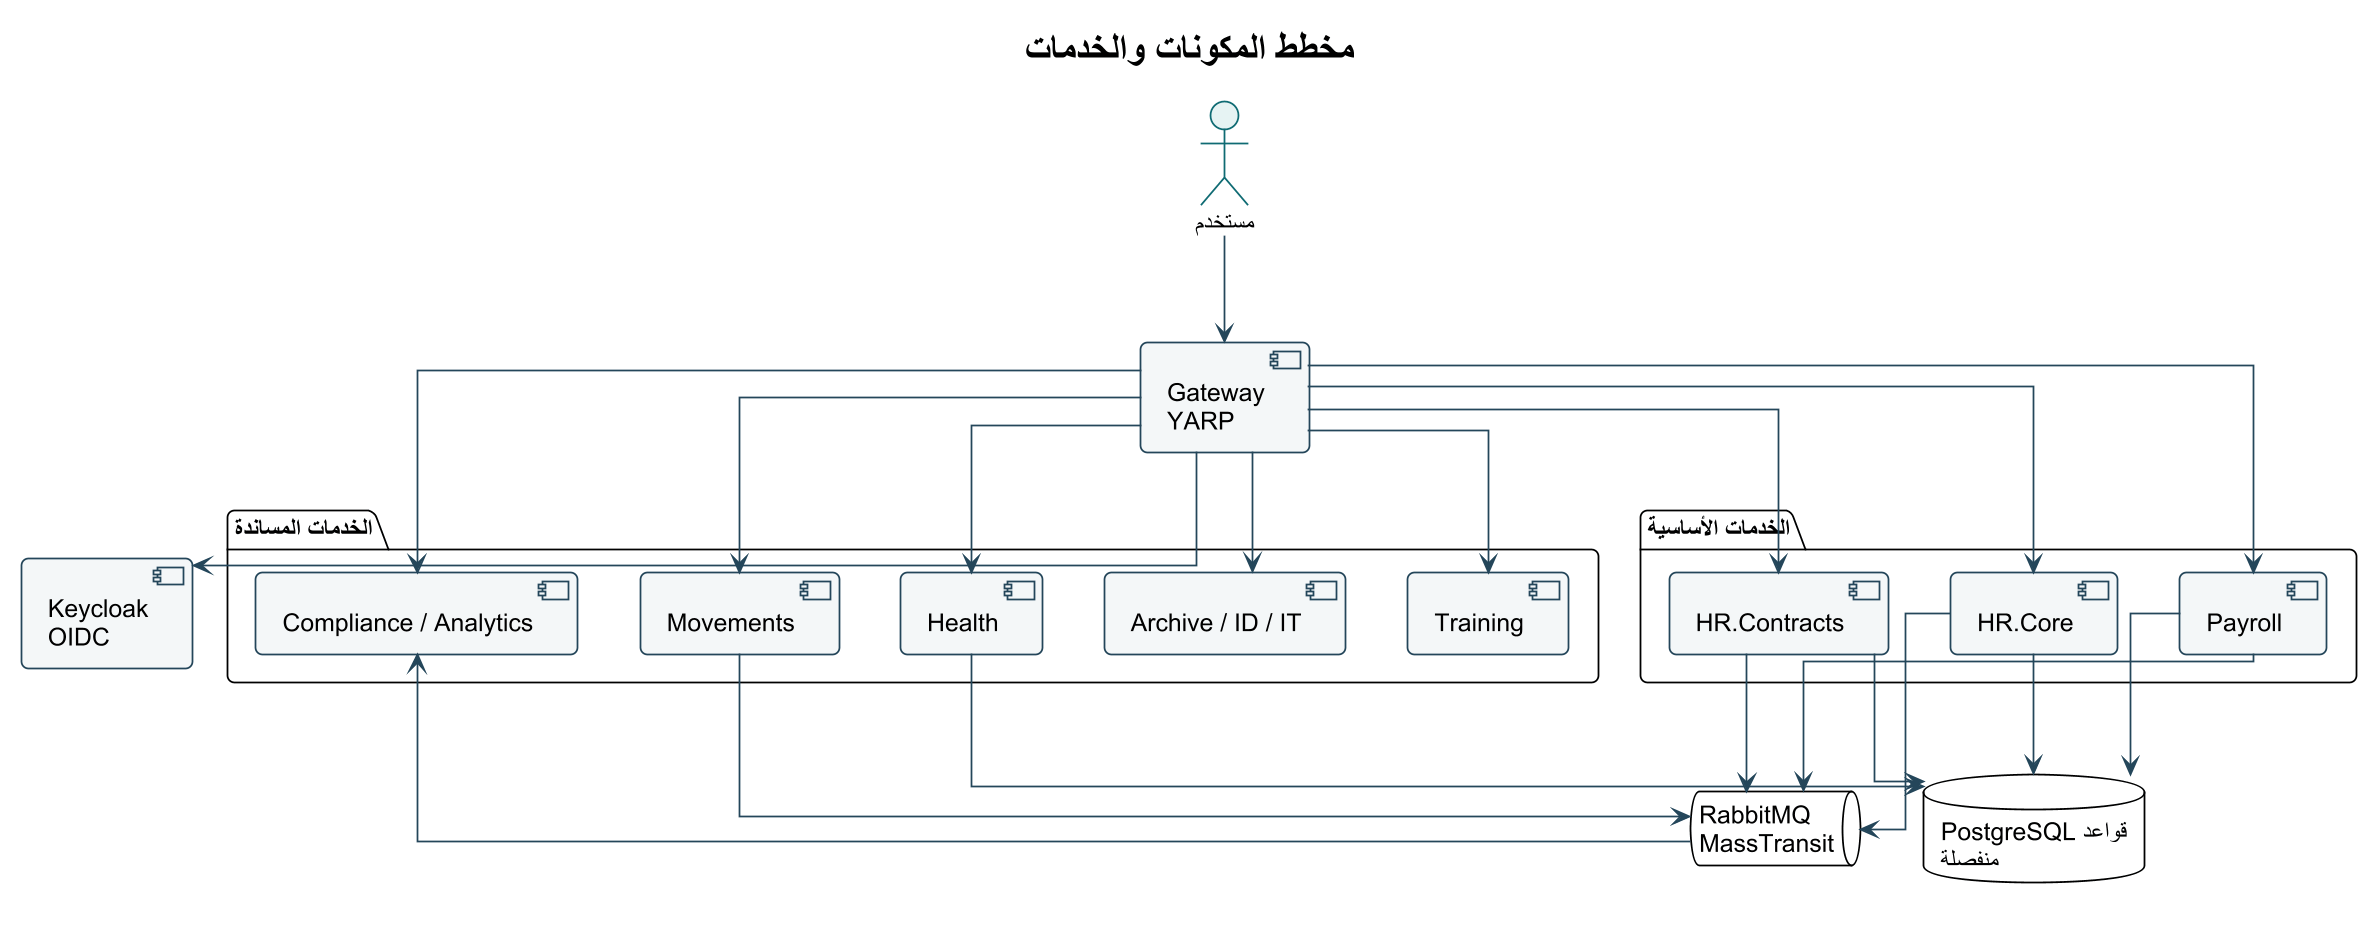

The diagram above was rendered by PlantUML. Its source (embedded in the PNG):
@startuml
!theme plain
skinparam backgroundColor #FFFFFF
skinparam defaultFontName Arial
skinparam shadowing false
skinparam roundcorner 8
skinparam linetype ortho
skinparam dpi 170
skinparam ArrowColor #24465A
skinparam ActorBorderColor #0F6B73
skinparam ActorBackgroundColor #E6F3F3
skinparam UsecaseBorderColor #0F6B73
skinparam UsecaseBackgroundColor #F4FAFA
skinparam RectangleBorderColor #24465A
skinparam RectangleBackgroundColor #F8FBFC
skinparam ComponentBorderColor #24465A
skinparam ComponentBackgroundColor #F4F7F8
skinparam ClassBorderColor #24465A
skinparam ClassBackgroundColor #F8FBFC
skinparam SequenceLifeLineBorderColor #78909C
skinparam SequenceParticipantBorderColor #24465A
skinparam SequenceParticipantBackgroundColor #F4F7F8

title مخطط المكونات والخدمات
actor "مستخدم" as User
component "Gateway\nYARP" as Gateway
component "Keycloak\nOIDC" as Keycloak
package "الخدمات الأساسية" {
  [HR.Core] as Core
  [HR.Contracts] as Contracts
  [Payroll] as Payroll
}
package "الخدمات المساندة" {
  [Health] as Health
  [Movements] as Moves
  [Training] as Training
  [Archive / ID / IT] as Support
  [Compliance / Analytics] as Gov
}
queue "RabbitMQ\nMassTransit" as Bus
database "قواعد PostgreSQL\nمنفصلة" as Db
User --> Gateway
Gateway --> Keycloak
Gateway --> Core
Gateway --> Contracts
Gateway --> Payroll
Gateway --> Health
Gateway --> Moves
Gateway --> Training
Gateway --> Support
Gateway --> Gov
Core --> Bus
Contracts --> Bus
Payroll --> Bus
Moves --> Bus
Bus --> Gov
Core --> Db
Contracts --> Db
Payroll --> Db
Health --> Db
@enduml